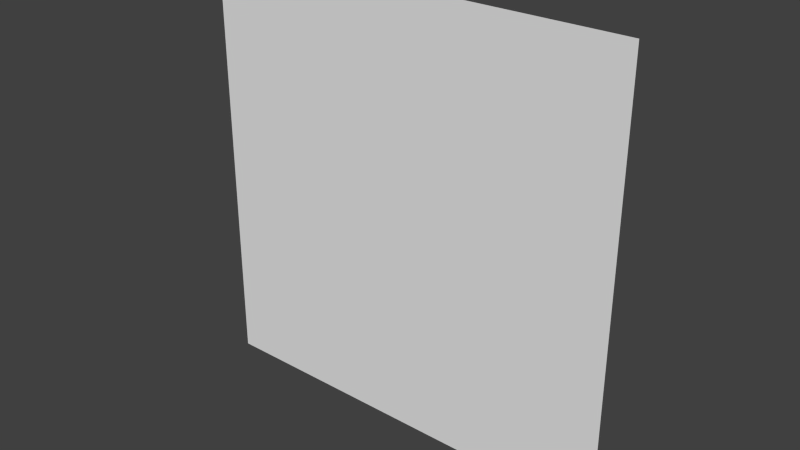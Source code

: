 # Source: painting16x16_1facedir.blend  (saved by Blender 2.76.0; exported with 4.5.12 LTS)
import bpy
from mathutils import Matrix  # noqa: F401  (used for matrix-valued properties, if any)

bpy.ops.wm.read_factory_settings(use_empty=True)
scene = bpy.context.scene
scene.name = 'Scene'

# ---- collections
col_collection_1 = bpy.data.collections.new('Collection 1'); scene.collection.children.link(col_collection_1)

# ---- world
world_world = bpy.data.worlds.new('World'); scene.world = world_world
world_world.color = (0.05088, 0.05088, 0.05088)
world_world.use_sun_shadow = False
world_world.sun_shadow_jitter_overblur = 0.0
world_world.cycles.sampling_method = 'MANUAL'
world_world.cycles.sample_map_resolution = 256

# ---- meshes
me_plane = bpy.data.meshes.new('Plane')
me_plane.from_pydata([(-1.0, -1.0, 0.0), (1.0, -1.0, 0.0), (-1.0, 1.0, 0.0), (1.0, 1.0, 0.0)], [], [(0, 1, 3, 2)])
_uv = me_plane.uv_layers.new(name='UVMap')
_uv.uv.foreach_set('vector', [0.0, 0.9375, 0.0625, 0.9375, 0.0625, 1.0, 0.0, 1.0])
me_plane.use_remesh_preserve_volume = False
me_plane.use_remesh_preserve_attributes = False
me_plane.use_mirror_vertex_groups = False
me_plane.update()

# ---- objects
ob_plane = bpy.data.objects.new('Plane', me_plane)

# ---- transforms, parenting, visibility, modifiers, constraints
ob_plane.location = (0.0, -0.49, 0.0)
ob_plane.rotation_euler = (1.571, 2.22e-16, 2.22e-16)
ob_plane.scale = (0.5, 0.5, 0.3125)
ob_plane.lineart.crease_threshold = 0.0

# ---- collection membership
col_collection_1.objects.link(ob_plane)

# ---- scene / render settings (as saved in the file)
scene.frame_start = 1; scene.frame_end = 250; scene.frame_set(0)
scene.render.engine = 'BLENDER_EEVEE_NEXT'
scene.render.resolution_percentage = 50
scene.render.dither_intensity = 0.0
scene.render.film_transparent = True
scene.cycles.use_denoising = False
scene.cycles.samples = 10
scene.cycles.sampling_pattern = 'TABULATED_SOBOL'
scene.cycles.light_sampling_threshold = 0.0
scene.cycles.use_adaptive_sampling = False
scene.cycles.use_light_tree = False
scene.cycles.blur_glossy = 0.0
scene.cycles.pixel_filter_type = 'GAUSSIAN'
scene.cycles.sample_clamp_indirect = 0.0
scene.view_settings.view_transform = 'Standard'
bpy.context.view_layer.update()

# ---- added for rendering (the .blend has no active camera and no usable light): camera, sun
cam_auto = bpy.data.cameras.new('AutoCamera')
cam_auto.lens = 50.0
cam_auto.sensor_width = 36.0
cam_auto.clip_end = 1000.0
ob_auto_camera = bpy.data.objects.new('AutoCamera', cam_auto)
scene.collection.objects.link(ob_auto_camera)
ob_auto_camera.location = (1.30847, -2.06016, 1.04677)
ob_auto_camera.rotation_euler = (1.09748, -7.21219e-08, 0.694738)
scene.camera = ob_auto_camera
light_auto_sun = bpy.data.lights.new('AutoSun', 'SUN')
light_auto_sun.energy = 3.0
light_auto_sun.angle = 0.0523599
ob_auto_sun = bpy.data.objects.new('AutoSun', light_auto_sun)
scene.collection.objects.link(ob_auto_sun)
ob_auto_sun.rotation_euler = (0.872665, 0.174533, 0.523599)
bpy.context.view_layer.update()
